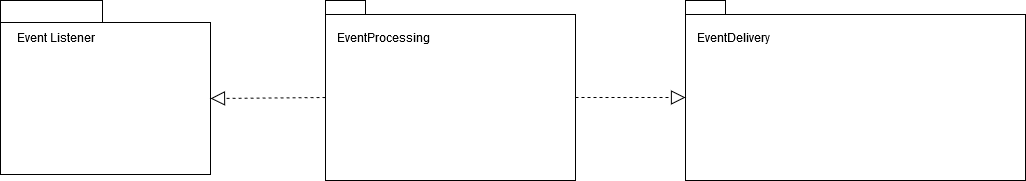

The diagram above was exported from draw.io. Its source (the exported page's mxGraphModel, read from the mxfile embedded in the PNG):
<mxGraphModel dx="1422" dy="791" grid="1" gridSize="10" guides="1" tooltips="1" connect="1" arrows="1" fold="1" page="1" pageScale="1" pageWidth="1169" pageHeight="1654" math="0" shadow="0">
  <root>
    <mxCell id="0" />
    <mxCell id="1" parent="0" />
    <mxCell id="-lk-j_QBAzNRk8KsqQVB-1" value="" style="shape=folder;fontStyle=1;spacingTop=10;tabWidth=102;tabHeight=22;tabPosition=left;html=1;" parent="1" vertex="1">
      <mxGeometry x="35" y="80" width="210" height="174" as="geometry" />
    </mxCell>
    <mxCell id="-lk-j_QBAzNRk8KsqQVB-2" value="Event Listener" style="text;html=1;resizable=0;points=[];autosize=1;align=left;verticalAlign=top;spacingTop=-4;" parent="1" vertex="1">
      <mxGeometry x="50" y="110" width="90" height="20" as="geometry" />
    </mxCell>
    <mxCell id="-lk-j_QBAzNRk8KsqQVB-11" value="" style="shape=folder;fontStyle=1;spacingTop=10;tabWidth=40;tabHeight=14;tabPosition=left;html=1;" parent="1" vertex="1">
      <mxGeometry x="360" y="80" width="250" height="180" as="geometry" />
    </mxCell>
    <mxCell id="-lk-j_QBAzNRk8KsqQVB-12" value="EventProcessing" style="text;html=1;resizable=0;points=[];autosize=1;align=left;verticalAlign=top;spacingTop=-4;" parent="1" vertex="1">
      <mxGeometry x="370" y="110" width="110" height="20" as="geometry" />
    </mxCell>
    <mxCell id="-lk-j_QBAzNRk8KsqQVB-19" value="" style="shape=folder;fontStyle=1;spacingTop=10;tabWidth=40;tabHeight=14;tabPosition=left;html=1;" parent="1" vertex="1">
      <mxGeometry x="720" y="80" width="340" height="180" as="geometry" />
    </mxCell>
    <mxCell id="-lk-j_QBAzNRk8KsqQVB-20" value="EventDelivery" style="text;html=1;resizable=0;points=[];autosize=1;align=left;verticalAlign=top;spacingTop=-4;" parent="1" vertex="1">
      <mxGeometry x="730" y="110" width="90" height="20" as="geometry" />
    </mxCell>
    <mxCell id="-lk-j_QBAzNRk8KsqQVB-26" value="" style="endArrow=block;dashed=1;endFill=0;endSize=12;html=1;exitX=0;exitY=0;exitDx=0;exitDy=97;exitPerimeter=0;entryX=0;entryY=0;entryDx=210;entryDy=98;entryPerimeter=0;" parent="1" source="-lk-j_QBAzNRk8KsqQVB-11" target="-lk-j_QBAzNRk8KsqQVB-1" edge="1">
      <mxGeometry width="160" relative="1" as="geometry">
        <mxPoint x="40" y="480" as="sourcePoint" />
        <mxPoint x="200" y="480" as="targetPoint" />
      </mxGeometry>
    </mxCell>
    <mxCell id="-lk-j_QBAzNRk8KsqQVB-27" value="" style="endArrow=block;dashed=1;endFill=0;endSize=12;html=1;exitX=0;exitY=0;exitDx=250;exitDy=97;exitPerimeter=0;entryX=0;entryY=0;entryDx=0;entryDy=97;entryPerimeter=0;" parent="1" source="-lk-j_QBAzNRk8KsqQVB-11" target="-lk-j_QBAzNRk8KsqQVB-19" edge="1">
      <mxGeometry width="160" relative="1" as="geometry">
        <mxPoint x="600" y="390" as="sourcePoint" />
        <mxPoint x="760" y="390" as="targetPoint" />
      </mxGeometry>
    </mxCell>
  </root>
</mxGraphModel>